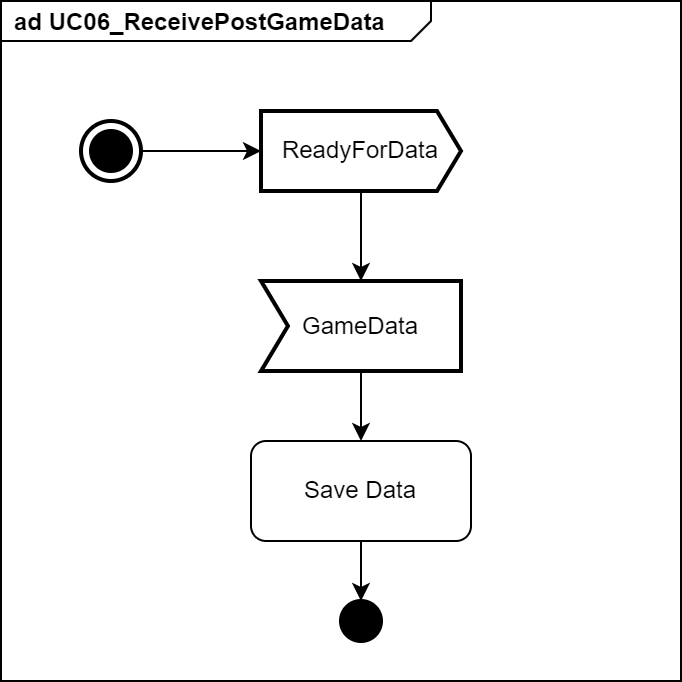

The diagram above was exported from draw.io. Its source (the exported page's mxGraphModel, read from the mxfile embedded in the PNG):
<mxGraphModel dx="860" dy="414" grid="1" gridSize="10" guides="1" tooltips="1" connect="1" arrows="1" fold="1" page="1" pageScale="1" pageWidth="850" pageHeight="1100" math="0" shadow="0">
  <root>
    <mxCell id="0" />
    <mxCell id="1" parent="0" />
    <mxCell id="cktu-j9by9WxszYJwtv6-1" value="ad UC06_ReceivePostGameData" style="html=1;shape=mxgraph.sysml.package;labelX=215.6;align=left;spacingLeft=5;verticalAlign=top;spacingTop=-3;fontStyle=1;strokeWidth=1;recursiveResize=0;" vertex="1" parent="1">
      <mxGeometry x="100" y="340" width="340" height="340" as="geometry" />
    </mxCell>
    <mxCell id="cktu-j9by9WxszYJwtv6-11" style="edgeStyle=orthogonalEdgeStyle;rounded=0;orthogonalLoop=1;jettySize=auto;html=1;exitX=1;exitY=0.5;exitDx=0;exitDy=0;exitPerimeter=0;" edge="1" parent="1" source="cktu-j9by9WxszYJwtv6-8" target="cktu-j9by9WxszYJwtv6-10">
      <mxGeometry relative="1" as="geometry" />
    </mxCell>
    <mxCell id="cktu-j9by9WxszYJwtv6-8" value="" style="html=1;shape=mxgraph.sysml.actFinal;strokeWidth=2;verticalLabelPosition=bottom;verticalAlignment=top;" vertex="1" parent="1">
      <mxGeometry x="140" y="400" width="30" height="30" as="geometry" />
    </mxCell>
    <mxCell id="cktu-j9by9WxszYJwtv6-14" style="edgeStyle=orthogonalEdgeStyle;rounded=0;orthogonalLoop=1;jettySize=auto;html=1;exitX=0.5;exitY=1;exitDx=0;exitDy=0;exitPerimeter=0;" edge="1" parent="1" source="cktu-j9by9WxszYJwtv6-10" target="cktu-j9by9WxszYJwtv6-13">
      <mxGeometry relative="1" as="geometry" />
    </mxCell>
    <mxCell id="cktu-j9by9WxszYJwtv6-10" value="ReadyForData" style="html=1;shape=mxgraph.sysml.sendSigAct;strokeWidth=2;whiteSpace=wrap;align=center;" vertex="1" parent="1">
      <mxGeometry x="230" y="395" width="100" height="40" as="geometry" />
    </mxCell>
    <mxCell id="cktu-j9by9WxszYJwtv6-16" style="edgeStyle=orthogonalEdgeStyle;rounded=0;orthogonalLoop=1;jettySize=auto;html=1;exitX=0.5;exitY=1;exitDx=0;exitDy=0;exitPerimeter=0;" edge="1" parent="1" source="cktu-j9by9WxszYJwtv6-13" target="cktu-j9by9WxszYJwtv6-15">
      <mxGeometry relative="1" as="geometry" />
    </mxCell>
    <mxCell id="cktu-j9by9WxszYJwtv6-13" value="GameData" style="html=1;shape=mxgraph.sysml.accEvent;strokeWidth=2;whiteSpace=wrap;align=center;" vertex="1" parent="1">
      <mxGeometry x="230" y="480" width="100" height="45" as="geometry" />
    </mxCell>
    <mxCell id="cktu-j9by9WxszYJwtv6-18" style="edgeStyle=orthogonalEdgeStyle;rounded=0;orthogonalLoop=1;jettySize=auto;html=1;exitX=0.5;exitY=1;exitDx=0;exitDy=0;" edge="1" parent="1" source="cktu-j9by9WxszYJwtv6-15" target="cktu-j9by9WxszYJwtv6-17">
      <mxGeometry relative="1" as="geometry" />
    </mxCell>
    <mxCell id="cktu-j9by9WxszYJwtv6-15" value="Save Data" style="shape=rect;html=1;rounded=1;whiteSpace=wrap;align=center;" vertex="1" parent="1">
      <mxGeometry x="225" y="560" width="110" height="50" as="geometry" />
    </mxCell>
    <mxCell id="cktu-j9by9WxszYJwtv6-17" value="" style="shape=ellipse;html=1;fillColor=strokeColor;strokeWidth=2;verticalLabelPosition=bottom;verticalAlignment=top;perimeter=ellipsePerimeter;" vertex="1" parent="1">
      <mxGeometry x="270" y="640" width="20" height="20" as="geometry" />
    </mxCell>
  </root>
</mxGraphModel>